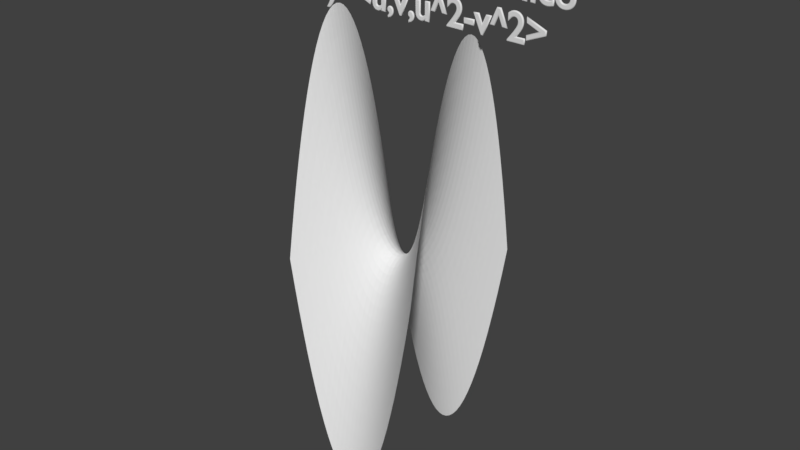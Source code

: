 # Source: paraboloide_hiperbolico.blend  (saved by Blender 2.77.0; exported with 4.5.12 LTS)
import bpy
from mathutils import Matrix  # noqa: F401  (used for matrix-valued properties, if any)

bpy.ops.wm.read_factory_settings(use_empty=True)
scene = bpy.context.scene
scene.name = 'Scene'

# ---- collections
col_collection_1 = bpy.data.collections.new('Collection 1'); scene.collection.children.link(col_collection_1)

# ---- world
world_world = bpy.data.worlds.new('World'); scene.world = world_world
world_world.color = (0.05088, 0.05088, 0.05088)
world_world.use_sun_shadow = False
world_world.sun_shadow_jitter_overblur = 0.0
world_world.cycles.sampling_method = 'MANUAL'

# ---- meshes
me_xyz_function = bpy.data.meshes.new('XYZ Function')
me_xyz_function.from_pydata([(-3.14, -3.14, 0.0), (-2.944, -3.14, -1.194), (-2.748, -3.14, -2.311), (-2.551, -3.14, -3.351), (-2.355, -3.14, -4.314), (-2.159, -3.14, -5.199), (-1.963, -3.14, -6.008), (-1.766, -3.14, -6.74), (-1.57, -3.14, -7.395), (-1.374, -3.14, -7.972), (-1.178, -3.14, -8.473), (-0.9813, -3.14, -8.897), (-0.785, -3.14, -9.243), (-0.5888, -3.14, -9.513), (-0.3925, -3.14, -9.706), (-0.1963, -3.14, -9.821), (0.0, -3.14, -9.86), (0.1963, -3.14, -9.821), (0.3925, -3.14, -9.706), (0.5888, -3.14, -9.513), (0.785, -3.14, -9.243), (0.9813, -3.14, -8.897), (1.178, -3.14, -8.473), (1.374, -3.14, -7.972), (1.57, -3.14, -7.395), (1.766, -3.14, -6.74), (1.963, -3.14, -6.008), (2.159, -3.14, -5.199), (2.355, -3.14, -4.314), (2.551, -3.14, -3.351), (2.748, -3.14, -2.311), (2.944, -3.14, -1.194), (3.14, -3.14, 0.0), (-3.14, -2.944, 1.194), (-2.944, -2.944, 0.0), (-2.748, -2.944, -1.117), (-2.551, -2.944, -2.157), (-2.355, -2.944, -3.12), (-2.159, -2.944, -4.005), (-1.963, -2.944, -4.814), (-1.766, -2.944, -5.546), (-1.57, -2.944, -6.201), (-1.374, -2.944, -6.778), (-1.178, -2.944, -7.279), (-0.9813, -2.944, -7.703), (-0.785, -2.944, -8.049), (-0.5888, -2.944, -8.319), (-0.3925, -2.944, -8.512), (-0.1963, -2.944, -8.627), (0.0, -2.944, -8.666), (0.1963, -2.944, -8.627), (0.3925, -2.944, -8.512), (0.5888, -2.944, -8.319), (0.785, -2.944, -8.049), (0.9813, -2.944, -7.703), (1.178, -2.944, -7.279), (1.374, -2.944, -6.778), (1.57, -2.944, -6.201), (1.766, -2.944, -5.546), (1.963, -2.944, -4.814), (2.159, -2.944, -4.005), (2.355, -2.944, -3.12), (2.551, -2.944, -2.157), (2.748, -2.944, -1.117), (2.944, -2.944, 0.0), (3.14, -2.944, 1.194), (-3.14, -2.748, 2.311), (-2.944, -2.748, 1.117), (-2.748, -2.748, 0.0), (-2.551, -2.748, -1.04), (-2.355, -2.748, -2.003), (-2.159, -2.748, -2.889), (-1.963, -2.748, -3.697), (-1.766, -2.748, -4.429), (-1.57, -2.748, -5.084), (-1.374, -2.748, -5.662), (-1.178, -2.748, -6.162), (-0.9813, -2.748, -6.586), (-0.785, -2.748, -6.933), (-0.5888, -2.748, -7.202), (-0.3925, -2.748, -7.395), (-0.1963, -2.748, -7.51), (0.0, -2.748, -7.549), (0.1963, -2.748, -7.51), (0.3925, -2.748, -7.395), (0.5888, -2.748, -7.202), (0.785, -2.748, -6.933), (0.9813, -2.748, -6.586), (1.178, -2.748, -6.162), (1.374, -2.748, -5.662), (1.57, -2.748, -5.084), (1.766, -2.748, -4.429), (1.963, -2.748, -3.697), (2.159, -2.748, -2.889), (2.355, -2.748, -2.003), (2.551, -2.748, -1.04), (2.748, -2.748, 0.0), (2.944, -2.748, 1.117), (3.14, -2.748, 2.311), (-3.14, -2.551, 3.351), (-2.944, -2.551, 2.157), (-2.748, -2.551, 1.04), (-2.551, -2.551, 0.0), (-2.355, -2.551, -0.9629), (-2.159, -2.551, -1.849), (-1.963, -2.551, -2.657), (-1.766, -2.551, -3.389), (-1.57, -2.551, -4.044), (-1.374, -2.551, -4.622), (-1.178, -2.551, -5.122), (-0.9813, -2.551, -5.546), (-0.785, -2.551, -5.893), (-0.5888, -2.551, -6.162), (-0.3925, -2.551, -6.355), (-0.1963, -2.551, -6.47), (0.0, -2.551, -6.509), (0.1963, -2.551, -6.47), (0.3925, -2.551, -6.355), (0.5888, -2.551, -6.162), (0.785, -2.551, -5.893), (0.9813, -2.551, -5.546), (1.178, -2.551, -5.122), (1.374, -2.551, -4.622), (1.57, -2.551, -4.044), (1.766, -2.551, -3.389), (1.963, -2.551, -2.657), (2.159, -2.551, -1.849), (2.355, -2.551, -0.9629), (2.551, -2.551, 0.0), (2.748, -2.551, 1.04), (2.944, -2.551, 2.157), (3.14, -2.551, 3.351), (-3.14, -2.355, 4.314), (-2.944, -2.355, 3.12), (-2.748, -2.355, 2.003), (-2.551, -2.355, 0.9629), (-2.355, -2.355, 0.0), (-2.159, -2.355, -0.8858), (-1.963, -2.355, -1.695), (-1.766, -2.355, -2.426), (-1.57, -2.355, -3.081), (-1.374, -2.355, -3.659), (-1.178, -2.355, -4.16), (-0.9813, -2.355, -4.583), (-0.785, -2.355, -4.93), (-0.5888, -2.355, -5.199), (-0.3925, -2.355, -5.392), (-0.1963, -2.355, -5.508), (0.0, -2.355, -5.546), (0.1963, -2.355, -5.508), (0.3925, -2.355, -5.392), (0.5888, -2.355, -5.199), (0.785, -2.355, -4.93), (0.9813, -2.355, -4.583), (1.178, -2.355, -4.16), (1.374, -2.355, -3.659), (1.57, -2.355, -3.081), (1.766, -2.355, -2.426), (1.963, -2.355, -1.695), (2.159, -2.355, -0.8858), (2.355, -2.355, 0.0), (2.551, -2.355, 0.9629), (2.748, -2.355, 2.003), (2.944, -2.355, 3.12), (3.14, -2.355, 4.314), (-3.14, -2.159, 5.199), (-2.944, -2.159, 4.005), (-2.748, -2.159, 2.889), (-2.551, -2.159, 1.849), (-2.355, -2.159, 0.8858), (-2.159, -2.159, 0.0), (-1.963, -2.159, -0.8088), (-1.766, -2.159, -1.541), (-1.57, -2.159, -2.195), (-1.374, -2.159, -2.773), (-1.178, -2.159, -3.274), (-0.9813, -2.159, -3.697), (-0.785, -2.159, -4.044), (-0.5888, -2.159, -4.314), (-0.3925, -2.159, -4.506), (-0.1963, -2.159, -4.622), (0.0, -2.159, -4.66), (0.1963, -2.159, -4.622), (0.3925, -2.159, -4.506), (0.5888, -2.159, -4.314), (0.785, -2.159, -4.044), (0.9813, -2.159, -3.697), (1.178, -2.159, -3.274), (1.374, -2.159, -2.773), (1.57, -2.159, -2.195), (1.766, -2.159, -1.541), (1.963, -2.159, -0.8088), (2.159, -2.159, 0.0), (2.355, -2.159, 0.8858), (2.551, -2.159, 1.849), (2.748, -2.159, 2.889), (2.944, -2.159, 4.005), (3.14, -2.159, 5.199), (-3.14, -1.963, 6.008), (-2.944, -1.963, 4.814), (-2.748, -1.963, 3.697), (-2.551, -1.963, 2.657), (-2.355, -1.963, 1.695), (-2.159, -1.963, 0.8088), (-1.963, -1.963, 0.0), (-1.766, -1.963, -0.7318), (-1.57, -1.963, -1.387), (-1.374, -1.963, -1.964), (-1.178, -1.963, -2.465), (-0.9813, -1.963, -2.889), (-0.785, -1.963, -3.235), (-0.5888, -1.963, -3.505), (-0.3925, -1.963, -3.697), (-0.1963, -1.963, -3.813), (0.0, -1.963, -3.851), (0.1963, -1.963, -3.813), (0.3925, -1.963, -3.697), (0.5888, -1.963, -3.505), (0.785, -1.963, -3.235), (0.9813, -1.963, -2.889), (1.178, -1.963, -2.465), (1.374, -1.963, -1.964), (1.57, -1.963, -1.387), (1.766, -1.963, -0.7318), (1.963, -1.963, 0.0), (2.159, -1.963, 0.8088), (2.355, -1.963, 1.695), (2.551, -1.963, 2.657), (2.748, -1.963, 3.697), (2.944, -1.963, 4.814), (3.14, -1.963, 6.008), (-3.14, -1.766, 6.74), (-2.944, -1.766, 5.546), (-2.748, -1.766, 4.429), (-2.551, -1.766, 3.389), (-2.355, -1.766, 2.426), (-2.159, -1.766, 1.541), (-1.963, -1.766, 0.7318), (-1.766, -1.766, 0.0), (-1.57, -1.766, -0.6547), (-1.374, -1.766, -1.232), (-1.178, -1.766, -1.733), (-0.9813, -1.766, -2.157), (-0.785, -1.766, -2.503), (-0.5888, -1.766, -2.773), (-0.3925, -1.766, -2.966), (-0.1963, -1.766, -3.081), (0.0, -1.766, -3.12), (0.1963, -1.766, -3.081), (0.3925, -1.766, -2.966), (0.5888, -1.766, -2.773), (0.785, -1.766, -2.503), (0.9813, -1.766, -2.157), (1.178, -1.766, -1.733), (1.374, -1.766, -1.232), (1.57, -1.766, -0.6547), (1.766, -1.766, 0.0), (1.963, -1.766, 0.7318), (2.159, -1.766, 1.541), (2.355, -1.766, 2.426), (2.551, -1.766, 3.389), (2.748, -1.766, 4.429), (2.944, -1.766, 5.546), (3.14, -1.766, 6.74), (-3.14, -1.57, 7.395), (-2.944, -1.57, 6.201), (-2.748, -1.57, 5.084), (-2.551, -1.57, 4.044), (-2.355, -1.57, 3.081), (-2.159, -1.57, 2.195), (-1.963, -1.57, 1.387), (-1.766, -1.57, 0.6547), (-1.57, -1.57, 0.0), (-1.374, -1.57, -0.5777), (-1.178, -1.57, -1.078), (-0.9813, -1.57, -1.502), (-0.785, -1.57, -1.849), (-0.5888, -1.57, -2.118), (-0.3925, -1.57, -2.311), (-0.1963, -1.57, -2.426), (0.0, -1.57, -2.465), (0.1963, -1.57, -2.426), (0.3925, -1.57, -2.311), (0.5888, -1.57, -2.118), (0.785, -1.57, -1.849), (0.9813, -1.57, -1.502), (1.178, -1.57, -1.078), (1.374, -1.57, -0.5777), (1.57, -1.57, 0.0), (1.766, -1.57, 0.6547), (1.963, -1.57, 1.387), (2.159, -1.57, 2.195), (2.355, -1.57, 3.081), (2.551, -1.57, 4.044), (2.748, -1.57, 5.084), (2.944, -1.57, 6.201), (3.14, -1.57, 7.395), (-3.14, -1.374, 7.972), (-2.944, -1.374, 6.778), (-2.748, -1.374, 5.662), (-2.551, -1.374, 4.622), (-2.355, -1.374, 3.659), (-2.159, -1.374, 2.773), (-1.963, -1.374, 1.964), (-1.766, -1.374, 1.232), (-1.57, -1.374, 0.5777), (-1.374, -1.374, 0.0), (-1.178, -1.374, -0.5007), (-0.9813, -1.374, -0.9243), (-0.785, -1.374, -1.271), (-0.5888, -1.374, -1.541), (-0.3925, -1.374, -1.733), (-0.1963, -1.374, -1.849), (0.0, -1.374, -1.887), (0.1963, -1.374, -1.849), (0.3925, -1.374, -1.733), (0.5888, -1.374, -1.541), (0.785, -1.374, -1.271), (0.9813, -1.374, -0.9243), (1.178, -1.374, -0.5007), (1.374, -1.374, 0.0), (1.57, -1.374, 0.5777), (1.766, -1.374, 1.232), (1.963, -1.374, 1.964), (2.159, -1.374, 2.773), (2.355, -1.374, 3.659), (2.551, -1.374, 4.622), (2.748, -1.374, 5.662), (2.944, -1.374, 6.778), (3.14, -1.374, 7.972), (-3.14, -1.178, 8.473), (-2.944, -1.178, 7.279), (-2.748, -1.178, 6.162), (-2.551, -1.178, 5.122), (-2.355, -1.178, 4.16), (-2.159, -1.178, 3.274), (-1.963, -1.178, 2.465), (-1.766, -1.178, 1.733), (-1.57, -1.178, 1.078), (-1.374, -1.178, 0.5007), (-1.178, -1.178, 0.0), (-0.9813, -1.178, -0.4237), (-0.785, -1.178, -0.7703), (-0.5888, -1.178, -1.04), (-0.3925, -1.178, -1.232), (-0.1963, -1.178, -1.348), (0.0, -1.178, -1.387), (0.1963, -1.178, -1.348), (0.3925, -1.178, -1.232), (0.5888, -1.178, -1.04), (0.785, -1.178, -0.7703), (0.9813, -1.178, -0.4237), (1.178, -1.178, 0.0), (1.374, -1.178, 0.5007), (1.57, -1.178, 1.078), (1.766, -1.178, 1.733), (1.963, -1.178, 2.465), (2.159, -1.178, 3.274), (2.355, -1.178, 4.16), (2.551, -1.178, 5.122), (2.748, -1.178, 6.162), (2.944, -1.178, 7.279), (3.14, -1.178, 8.473), (-3.14, -0.9813, 8.897), (-2.944, -0.9813, 7.703), (-2.748, -0.9813, 6.586), (-2.551, -0.9813, 5.546), (-2.355, -0.9813, 4.583), (-2.159, -0.9813, 3.697), (-1.963, -0.9813, 2.889), (-1.766, -0.9813, 2.157), (-1.57, -0.9813, 1.502), (-1.374, -0.9813, 0.9243), (-1.178, -0.9813, 0.4237), (-0.9813, -0.9813, 0.0), (-0.785, -0.9813, -0.3466), (-0.5888, -0.9813, -0.6162), (-0.3925, -0.9813, -0.8088), (-0.1963, -0.9813, -0.9243), (0.0, -0.9813, -0.9629), (0.1963, -0.9813, -0.9243), (0.3925, -0.9813, -0.8088), (0.5888, -0.9813, -0.6162), (0.785, -0.9813, -0.3466), (0.9813, -0.9813, 0.0), (1.178, -0.9813, 0.4237), (1.374, -0.9813, 0.9243), (1.57, -0.9813, 1.502), (1.766, -0.9813, 2.157), (1.963, -0.9813, 2.889), (2.159, -0.9813, 3.697), (2.355, -0.9813, 4.583), (2.551, -0.9813, 5.546), (2.748, -0.9813, 6.586), (2.944, -0.9813, 7.703), (3.14, -0.9813, 8.897), (-3.14, -0.785, 9.243), (-2.944, -0.785, 8.049), (-2.748, -0.785, 6.933), (-2.551, -0.785, 5.893), (-2.355, -0.785, 4.93), (-2.159, -0.785, 4.044), (-1.963, -0.785, 3.235), (-1.766, -0.785, 2.503), (-1.57, -0.785, 1.849), (-1.374, -0.785, 1.271), (-1.178, -0.785, 0.7703), (-0.9813, -0.785, 0.3466), (-0.785, -0.785, 0.0), (-0.5888, -0.785, -0.2696), (-0.3925, -0.785, -0.4622), (-0.1963, -0.785, -0.5777), (0.0, -0.785, -0.6162), (0.1963, -0.785, -0.5777), (0.3925, -0.785, -0.4622), (0.5888, -0.785, -0.2696), (0.785, -0.785, 0.0), (0.9813, -0.785, 0.3466), (1.178, -0.785, 0.7703), (1.374, -0.785, 1.271), (1.57, -0.785, 1.849), (1.766, -0.785, 2.503), (1.963, -0.785, 3.235), (2.159, -0.785, 4.044), (2.355, -0.785, 4.93), (2.551, -0.785, 5.893), (2.748, -0.785, 6.933), (2.944, -0.785, 8.049), (3.14, -0.785, 9.243), (-3.14, -0.5888, 9.513), (-2.944, -0.5888, 8.319), (-2.748, -0.5888, 7.202), (-2.551, -0.5888, 6.162), (-2.355, -0.5888, 5.199), (-2.159, -0.5888, 4.314), (-1.963, -0.5888, 3.505), (-1.766, -0.5888, 2.773), (-1.57, -0.5888, 2.118), (-1.374, -0.5888, 1.541), (-1.178, -0.5888, 1.04), (-0.9813, -0.5888, 0.6162), (-0.785, -0.5888, 0.2696), (-0.5888, -0.5888, 0.0), (-0.3925, -0.5888, -0.1926), (-0.1963, -0.5888, -0.3081), (0.0, -0.5888, -0.3466), (0.1963, -0.5888, -0.3081), (0.3925, -0.5888, -0.1926), (0.5888, -0.5888, 0.0), (0.785, -0.5888, 0.2696), (0.9813, -0.5888, 0.6162), (1.178, -0.5888, 1.04), (1.374, -0.5888, 1.541), (1.57, -0.5888, 2.118), (1.766, -0.5888, 2.773), (1.963, -0.5888, 3.505), (2.159, -0.5888, 4.314), (2.355, -0.5888, 5.199), (2.551, -0.5888, 6.162), (2.748, -0.5888, 7.202), (2.944, -0.5888, 8.319), (3.14, -0.5888, 9.513), (-3.14, -0.3925, 9.706), (-2.944, -0.3925, 8.512), (-2.748, -0.3925, 7.395), (-2.551, -0.3925, 6.355), (-2.355, -0.3925, 5.392), (-2.159, -0.3925, 4.506), (-1.963, -0.3925, 3.697), (-1.766, -0.3925, 2.966), (-1.57, -0.3925, 2.311), (-1.374, -0.3925, 1.733), (-1.178, -0.3925, 1.232), (-0.9813, -0.3925, 0.8088), (-0.785, -0.3925, 0.4622), (-0.5888, -0.3925, 0.1926), (-0.3925, -0.3925, 0.0), (-0.1963, -0.3925, -0.1155), (0.0, -0.3925, -0.1541), (0.1963, -0.3925, -0.1155), (0.3925, -0.3925, 0.0), (0.5888, -0.3925, 0.1926), (0.785, -0.3925, 0.4622), (0.9813, -0.3925, 0.8088), (1.178, -0.3925, 1.232), (1.374, -0.3925, 1.733), (1.57, -0.3925, 2.311), (1.766, -0.3925, 2.966), (1.963, -0.3925, 3.697), (2.159, -0.3925, 4.506), (2.355, -0.3925, 5.392), (2.551, -0.3925, 6.355), (2.748, -0.3925, 7.395), (2.944, -0.3925, 8.512), (3.14, -0.3925, 9.706), (-3.14, -0.1963, 9.821), (-2.944, -0.1963, 8.627), (-2.748, -0.1963, 7.51), (-2.551, -0.1963, 6.47), (-2.355, -0.1963, 5.508), (-2.159, -0.1963, 4.622), (-1.963, -0.1963, 3.813), (-1.766, -0.1963, 3.081), (-1.57, -0.1963, 2.426), (-1.374, -0.1963, 1.849), (-1.178, -0.1963, 1.348), (-0.9813, -0.1963, 0.9243), (-0.785, -0.1963, 0.5777), (-0.5888, -0.1963, 0.3081), (-0.3925, -0.1963, 0.1155), (-0.1963, -0.1963, 0.0), (0.0, -0.1963, -0.03851), (0.1963, -0.1963, 0.0), (0.3925, -0.1963, 0.1155), (0.5888, -0.1963, 0.3081), (0.785, -0.1963, 0.5777), (0.9813, -0.1963, 0.9243), (1.178, -0.1963, 1.348), (1.374, -0.1963, 1.849), (1.57, -0.1963, 2.426), (1.766, -0.1963, 3.081), (1.963, -0.1963, 3.813), (2.159, -0.1963, 4.622), (2.355, -0.1963, 5.508), (2.551, -0.1963, 6.47), (2.748, -0.1963, 7.51), (2.944, -0.1963, 8.627), (3.14, -0.1963, 9.821), (-3.14, 0.0, 9.86), (-2.944, 0.0, 8.666), (-2.748, 0.0, 7.549), (-2.551, 0.0, 6.509), (-2.355, 0.0, 5.546), (-2.159, 0.0, 4.66), (-1.963, 0.0, 3.851), (-1.766, 0.0, 3.12), (-1.57, 0.0, 2.465), (-1.374, 0.0, 1.887), (-1.178, 0.0, 1.387), (-0.9813, 0.0, 0.9629), (-0.785, 0.0, 0.6162), (-0.5888, 0.0, 0.3466), (-0.3925, 0.0, 0.1541), (-0.1963, 0.0, 0.03851), (0.0, 0.0, 0.0), (0.1963, 0.0, 0.03851), (0.3925, 0.0, 0.1541), (0.5888, 0.0, 0.3466), (0.785, 0.0, 0.6162), (0.9813, 0.0, 0.9629), (1.178, 0.0, 1.387), (1.374, 0.0, 1.887), (1.57, 0.0, 2.465), (1.766, 0.0, 3.12), (1.963, 0.0, 3.851), (2.159, 0.0, 4.66), (2.355, 0.0, 5.546), (2.551, 0.0, 6.509), (2.748, 0.0, 7.549), (2.944, 0.0, 8.666), (3.14, 0.0, 9.86), (-3.14, 0.1963, 9.821), (-2.944, 0.1963, 8.627), (-2.748, 0.1963, 7.51), (-2.551, 0.1963, 6.47), (-2.355, 0.1963, 5.508), (-2.159, 0.1963, 4.622), (-1.963, 0.1963, 3.813), (-1.766, 0.1963, 3.081), (-1.57, 0.1963, 2.426), (-1.374, 0.1963, 1.849), (-1.178, 0.1963, 1.348), (-0.9813, 0.1963, 0.9243), (-0.785, 0.1963, 0.5777), (-0.5888, 0.1963, 0.3081), (-0.3925, 0.1963, 0.1155), (-0.1963, 0.1963, 0.0), (0.0, 0.1963, -0.03851), (0.1963, 0.1963, 0.0), (0.3925, 0.1963, 0.1155), (0.5888, 0.1963, 0.3081), (0.785, 0.1963, 0.5777), (0.9813, 0.1963, 0.9243), (1.178, 0.1963, 1.348), (1.374, 0.1963, 1.849), (1.57, 0.1963, 2.426), (1.766, 0.1963, 3.081), (1.963, 0.1963, 3.813), (2.159, 0.1963, 4.622), (2.355, 0.1963, 5.508), (2.551, 0.1963, 6.47), (2.748, 0.1963, 7.51), (2.944, 0.1963, 8.627), (3.14, 0.1963, 9.821), (-3.14, 0.3925, 9.706), (-2.944, 0.3925, 8.512), (-2.748, 0.3925, 7.395), (-2.551, 0.3925, 6.355), (-2.355, 0.3925, 5.392), (-2.159, 0.3925, 4.506), (-1.963, 0.3925, 3.697), (-1.766, 0.3925, 2.966), (-1.57, 0.3925, 2.311), (-1.374, 0.3925, 1.733), (-1.178, 0.3925, 1.232), (-0.9813, 0.3925, 0.8088), (-0.785, 0.3925, 0.4622), (-0.5888, 0.3925, 0.1926), (-0.3925, 0.3925, 0.0), (-0.1963, 0.3925, -0.1155), (0.0, 0.3925, -0.1541), (0.1963, 0.3925, -0.1155), (0.3925, 0.3925, 0.0), (0.5888, 0.3925, 0.1926), (0.785, 0.3925, 0.4622), (0.9813, 0.3925, 0.8088), (1.178, 0.3925, 1.232), (1.374, 0.3925, 1.733), (1.57, 0.3925, 2.311), (1.766, 0.3925, 2.966), (1.963, 0.3925, 3.697), (2.159, 0.3925, 4.506), (2.355, 0.3925, 5.392), (2.551, 0.3925, 6.355), (2.748, 0.3925, 7.395), (2.944, 0.3925, 8.512), (3.14, 0.3925, 9.706), (-3.14, 0.5888, 9.513), (-2.944, 0.5888, 8.319), (-2.748, 0.5888, 7.202), (-2.551, 0.5888, 6.162), (-2.355, 0.5888, 5.199), (-2.159, 0.5888, 4.314), (-1.963, 0.5888, 3.505), (-1.766, 0.5888, 2.773), (-1.57, 0.5888, 2.118), (-1.374, 0.5888, 1.541), (-1.178, 0.5888, 1.04), (-0.9813, 0.5888, 0.6162), (-0.785, 0.5888, 0.2696), (-0.5888, 0.5888, 0.0), (-0.3925, 0.5888, -0.1926), (-0.1963, 0.5888, -0.3081), (0.0, 0.5888, -0.3466), (0.1963, 0.5888, -0.3081), (0.3925, 0.5888, -0.1926), (0.5888, 0.5888, 0.0), (0.785, 0.5888, 0.2696), (0.9813, 0.5888, 0.6162), (1.178, 0.5888, 1.04), (1.374, 0.5888, 1.541), (1.57, 0.5888, 2.118), (1.766, 0.5888, 2.773), (1.963, 0.5888, 3.505), (2.159, 0.5888, 4.314), (2.355, 0.5888, 5.199), (2.551, 0.5888, 6.162), (2.748, 0.5888, 7.202), (2.944, 0.5888, 8.319), (3.14, 0.5888, 9.513), (-3.14, 0.785, 9.243), (-2.944, 0.785, 8.049), (-2.748, 0.785, 6.933), (-2.551, 0.785, 5.893), (-2.355, 0.785, 4.93), (-2.159, 0.785, 4.044), (-1.963, 0.785, 3.235), (-1.766, 0.785, 2.503), (-1.57, 0.785, 1.849), (-1.374, 0.785, 1.271), (-1.178, 0.785, 0.7703), (-0.9813, 0.785, 0.3466), (-0.785, 0.785, 0.0), (-0.5888, 0.785, -0.2696), (-0.3925, 0.785, -0.4622), (-0.1963, 0.785, -0.5777), (0.0, 0.785, -0.6162), (0.1963, 0.785, -0.5777), (0.3925, 0.785, -0.4622), (0.5888, 0.785, -0.2696), (0.785, 0.785, 0.0), (0.9813, 0.785, 0.3466), (1.178, 0.785, 0.7703), (1.374, 0.785, 1.271), (1.57, 0.785, 1.849), (1.766, 0.785, 2.503), (1.963, 0.785, 3.235), (2.159, 0.785, 4.044), (2.355, 0.785, 4.93), (2.551, 0.785, 5.893), (2.748, 0.785, 6.933), (2.944, 0.785, 8.049), (3.14, 0.785, 9.243), (-3.14, 0.9813, 8.897), (-2.944, 0.9813, 7.703), (-2.748, 0.9813, 6.586), (-2.551, 0.9813, 5.546), (-2.355, 0.9813, 4.583), (-2.159, 0.9813, 3.697), (-1.963, 0.9813, 2.889), (-1.766, 0.9813, 2.157), (-1.57, 0.9813, 1.502), (-1.374, 0.9813, 0.9243), (-1.178, 0.9813, 0.4237), (-0.9813, 0.9813, 0.0), (-0.785, 0.9813, -0.3466), (-0.5888, 0.9813, -0.6162), (-0.3925, 0.9813, -0.8088), (-0.1963, 0.9813, -0.9243), (0.0, 0.9813, -0.9629), (0.1963, 0.9813, -0.9243), (0.3925, 0.9813, -0.8088), (0.5888, 0.9813, -0.6162), (0.785, 0.9813, -0.3466), (0.9813, 0.9813, 0.0), (1.178, 0.9813, 0.4237), (1.374, 0.9813, 0.9243), (1.57, 0.9813, 1.502), (1.766, 0.9813, 2.157), (1.963, 0.9813, 2.889), (2.159, 0.9813, 3.697), (2.355, 0.9813, 4.583), (2.551, 0.9813, 5.546), (2.748, 0.9813, 6.586), (2.944, 0.9813, 7.703), (3.14, 0.9813, 8.897), (-3.14, 1.178, 8.473), (-2.944, 1.178, 7.279), (-2.748, 1.178, 6.162), (-2.551, 1.178, 5.122), (-2.355, 1.178, 4.16), (-2.159, 1.178, 3.274), (-1.963, 1.178, 2.465), (-1.766, 1.178, 1.733), (-1.57, 1.178, 1.078), (-1.374, 1.178, 0.5007), (-1.178, 1.178, 0.0), (-0.9813, 1.178, -0.4237), (-0.785, 1.178, -0.7703), (-0.5888, 1.178, -1.04), (-0.3925, 1.178, -1.232), (-0.1963, 1.178, -1.348), (0.0, 1.178, -1.387), (0.1963, 1.178, -1.348), (0.3925, 1.178, -1.232), (0.5888, 1.178, -1.04), (0.785, 1.178, -0.7703), (0.9813, 1.178, -0.4237), (1.178, 1.178, 0.0), (1.374, 1.178, 0.5007), (1.57, 1.178, 1.078), (1.766, 1.178, 1.733), (1.963, 1.178, 2.465), (2.159, 1.178, 3.274), (2.355, 1.178, 4.16), (2.551, 1.178, 5.122), (2.748, 1.178, 6.162), (2.944, 1.178, 7.279), (3.14, 1.178, 8.473), (-3.14, 1.374, 7.972), (-2.944, 1.374, 6.778), (-2.748, 1.374, 5.662), (-2.551, 1.374, 4.622), (-2.355, 1.374, 3.659), (-2.159, 1.374, 2.773), (-1.963, 1.374, 1.964), (-1.766, 1.374, 1.232), (-1.57, 1.374, 0.5777), (-1.374, 1.374, 0.0), (-1.178, 1.374, -0.5007), (-0.9813, 1.374, -0.9243), (-0.785, 1.374, -1.271), (-0.5888, 1.374, -1.541), (-0.3925, 1.374, -1.733), (-0.1963, 1.374, -1.849), (0.0, 1.374, -1.887), (0.1963, 1.374, -1.849), (0.3925, 1.374, -1.733), (0.5888, 1.374, -1.541), (0.785, 1.374, -1.271), (0.9813, 1.374, -0.9243), (1.178, 1.374, -0.5007), (1.374, 1.374, 0.0), (1.57, 1.374, 0.5777), (1.766, 1.374, 1.232), (1.963, 1.374, 1.964), (2.159, 1.374, 2.773), (2.355, 1.374, 3.659), (2.551, 1.374, 4.622), (2.748, 1.374, 5.662), (2.944, 1.374, 6.778), (3.14, 1.374, 7.972), (-3.14, 1.57, 7.395), (-2.944, 1.57, 6.201), (-2.748, 1.57, 5.084), (-2.551, 1.57, 4.044), (-2.355, 1.57, 3.081), (-2.159, 1.57, 2.195), (-1.963, 1.57, 1.387), (-1.766, 1.57, 0.6547), (-1.57, 1.57, 0.0), (-1.374, 1.57, -0.5777), (-1.178, 1.57, -1.078), (-0.9813, 1.57, -1.502), (-0.785, 1.57, -1.849), (-0.5888, 1.57, -2.118), (-0.3925, 1.57, -2.311), (-0.1963, 1.57, -2.426), (0.0, 1.57, -2.465), (0.1963, 1.57, -2.426), (0.3925, 1.57, -2.311), (0.5888, 1.57, -2.118), (0.785, 1.57, -1.849), (0.9813, 1.57, -1.502), (1.178, 1.57, -1.078), (1.374, 1.57, -0.5777), (1.57, 1.57, 0.0), (1.766, 1.57, 0.6547), (1.963, 1.57, 1.387), (2.159, 1.57, 2.195), (2.355, 1.57, 3.081), (2.551, 1.57, 4.044), (2.748, 1.57, 5.084), (2.944, 1.57, 6.201), (3.14, 1.57, 7.395), (-3.14, 1.766, 6.74), (-2.944, 1.766, 5.546), (-2.748, 1.766, 4.429), (-2.551, 1.766, 3.389), (-2.355, 1.766, 2.426), (-2.159, 1.766, 1.541), (-1.963, 1.766, 0.7318), (-1.766, 1.766, 0.0), (-1.57, 1.766, -0.6547), (-1.374, 1.766, -1.232), (-1.178, 1.766, -1.733), (-0.9813, 1.766, -2.157), (-0.785, 1.766, -2.503), (-0.5888, 1.766, -2.773), (-0.3925, 1.766, -2.966), (-0.1963, 1.766, -3.081), (0.0, 1.766, -3.12), (0.1963, 1.766, -3.081), (0.3925, 1.766, -2.966), (0.5888, 1.766, -2.773), (0.785, 1.766, -2.503), (0.9813, 1.766, -2.157), (1.178, 1.766, -1.733), (1.374, 1.766, -1.232), (1.57, 1.766, -0.6547), (1.766, 1.766, 0.0), (1.963, 1.766, 0.7318), (2.159, 1.766, 1.541), (2.355, 1.766, 2.426), (2.551, 1.766, 3.389), (2.748, 1.766, 4.429), (2.944, 1.766, 5.546), (3.14, 1.766, 6.74), (-3.14, 1.963, 6.008), (-2.944, 1.963, 4.814), (-2.748, 1.963, 3.697), (-2.551, 1.963, 2.657), (-2.355, 1.963, 1.695), (-2.159, 1.963, 0.8088), (-1.963, 1.963, 0.0), (-1.766, 1.963, -0.7318), (-1.57, 1.963, -1.387), (-1.374, 1.963, -1.964), (-1.178, 1.963, -2.465), (-0.9813, 1.963, -2.889), (-0.785, 1.963, -3.235), (-0.5888, 1.963, -3.505), (-0.3925, 1.963, -3.697), (-0.1963, 1.963, -3.813), (0.0, 1.963, -3.851), (0.1963, 1.963, -3.813), (0.3925, 1.963, -3.697), (0.5888, 1.963, -3.505), (0.785, 1.963, -3.235), (0.9813, 1.963, -2.889), (1.178, 1.963, -2.465), (1.374, 1.963, -1.964), (1.57, 1.963, -1.387), (1.766, 1.963, -0.7318), (1.963, 1.963, 0.0), (2.159, 1.963, 0.8088), (2.355, 1.963, 1.695), (2.551, 1.963, 2.657), (2.748, 1.963, 3.697), (2.944, 1.963, 4.814), (3.14, 1.963, 6.008), (-3.14, 2.159, 5.199), (-2.944, 2.159, 4.005), (-2.748, 2.159, 2.889), (-2.551, 2.159, 1.849), (-2.355, 2.159, 0.8858), (-2.159, 2.159, 0.0), (-1.963, 2.159, -0.8088), (-1.766, 2.159, -1.541), (-1.57, 2.159, -2.195), (-1.374, 2.159, -2.773), (-1.178, 2.159, -3.274), (-0.9813, 2.159, -3.697), (-0.785, 2.159, -4.044), (-0.5888, 2.159, -4.314), (-0.3925, 2.159, -4.506), (-0.1963, 2.159, -4.622), (0.0, 2.159, -4.66), (0.1963, 2.159, -4.622), (0.3925, 2.159, -4.506), (0.5888, 2.159, -4.314), (0.785, 2.159, -4.044), (0.9813, 2.159, -3.697), (1.178, 2.159, -3.274), (1.374, 2.159, -2.773), (1.57, 2.159, -2.195), (1.766, 2.159, -1.541), (1.963, 2.159, -0.8088), (2.159, 2.159, 0.0), (2.355, 2.159, 0.8858), (2.551, 2.159, 1.849), (2.748, 2.159, 2.889), (2.944, 2.159, 4.005), (3.14, 2.159, 5.199), (-3.14, 2.355, 4.314), (-2.944, 2.355, 3.12), (-2.748, 2.355, 2.003), (-2.551, 2.355, 0.9629), (-2.355, 2.355, 0.0), (-2.159, 2.355, -0.8858), (-1.963, 2.355, -1.695), (-1.766, 2.355, -2.426), (-1.57, 2.355, -3.081), (-1.374, 2.355, -3.659), (-1.178, 2.355, -4.16), (-0.9813, 2.355, -4.583), (-0.785, 2.355, -4.93), (-0.5888, 2.355, -5.199), (-0.3925, 2.355, -5.392), (-0.1963, 2.355, -5.508), (0.0, 2.355, -5.546), (0.1963, 2.355, -5.508), (0.3925, 2.355, -5.392), (0.5888, 2.355, -5.199), (0.785, 2.355, -4.93), (0.9813, 2.355, -4.583), (1.178, 2.355, -4.16), (1.374, 2.355, -3.659), (1.57, 2.355, -3.081), (1.766, 2.355, -2.426), (1.963, 2.355, -1.695), (2.159, 2.355, -0.8858), (2.355, 2.355, 0.0), (2.551, 2.355, 0.9629), (2.748, 2.355, 2.003), (2.944, 2.355, 3.12), (3.14, 2.355, 4.314), (-3.14, 2.551, 3.351), (-2.944, 2.551, 2.157), (-2.748, 2.551, 1.04), (-2.551, 2.551, 0.0), (-2.355, 2.551, -0.9629), (-2.159, 2.551, -1.849), (-1.963, 2.551, -2.657), (-1.766, 2.551, -3.389), (-1.57, 2.551, -4.044), (-1.374, 2.551, -4.622), (-1.178, 2.551, -5.122), (-0.9813, 2.551, -5.546), (-0.785, 2.551, -5.893), (-0.5888, 2.551, -6.162), (-0.3925, 2.551, -6.355), (-0.1963, 2.551, -6.47), (0.0, 2.551, -6.509), (0.1963, 2.551, -6.47), (0.3925, 2.551, -6.355), (0.5888, 2.551, -6.162), (0.785, 2.551, -5.893), (0.9813, 2.551, -5.546), (1.178, 2.551, -5.122), (1.374, 2.551, -4.622), (1.57, 2.551, -4.044), (1.766, 2.551, -3.389), (1.963, 2.551, -2.657), (2.159, 2.551, -1.849), (2.355, 2.551, -0.9629), (2.551, 2.551, 0.0), (2.748, 2.551, 1.04), (2.944, 2.551, 2.157), (3.14, 2.551, 3.351), (-3.14, 2.748, 2.311), (-2.944, 2.748, 1.117), (-2.748, 2.748, 0.0), (-2.551, 2.748, -1.04), (-2.355, 2.748, -2.003), (-2.159, 2.748, -2.889), (-1.963, 2.748, -3.697), (-1.766, 2.748, -4.429), (-1.57, 2.748, -5.084), (-1.374, 2.748, -5.662), (-1.178, 2.748, -6.162), (-0.9813, 2.748, -6.586), (-0.785, 2.748, -6.933), (-0.5888, 2.748, -7.202), (-0.3925, 2.748, -7.395), (-0.1963, 2.748, -7.51), (0.0, 2.748, -7.549), (0.1963, 2.748, -7.51), (0.3925, 2.748, -7.395), (0.5888, 2.748, -7.202), (0.785, 2.748, -6.933), (0.9813, 2.748, -6.586), (1.178, 2.748, -6.162), (1.374, 2.748, -5.662), (1.57, 2.748, -5.084), (1.766, 2.748, -4.429), (1.963, 2.748, -3.697), (2.159, 2.748, -2.889), (2.355, 2.748, -2.003), (2.551, 2.748, -1.04), (2.748, 2.748, 0.0), (2.944, 2.748, 1.117), (3.14, 2.748, 2.311), (-3.14, 2.944, 1.194), (-2.944, 2.944, 0.0), (-2.748, 2.944, -1.117), (-2.551, 2.944, -2.157), (-2.355, 2.944, -3.12), (-2.159, 2.944, -4.005), (-1.963, 2.944, -4.814), (-1.766, 2.944, -5.546), (-1.57, 2.944, -6.201), (-1.374, 2.944, -6.778), (-1.178, 2.944, -7.279), (-0.9813, 2.944, -7.703), (-0.785, 2.944, -8.049), (-0.5888, 2.944, -8.319), (-0.3925, 2.944, -8.512), (-0.1963, 2.944, -8.627), (0.0, 2.944, -8.666), (0.1963, 2.944, -8.627), (0.3925, 2.944, -8.512), (0.5888, 2.944, -8.319), (0.785, 2.944, -8.049), (0.9813, 2.944, -7.703), (1.178, 2.944, -7.279), (1.374, 2.944, -6.778), (1.57, 2.944, -6.201), (1.766, 2.944, -5.546), (1.963, 2.944, -4.814), (2.159, 2.944, -4.005), (2.355, 2.944, -3.12), (2.551, 2.944, -2.157), (2.748, 2.944, -1.117), (2.944, 2.944, 0.0), (3.14, 2.944, 1.194), (-3.14, 3.14, 0.0), (-2.944, 3.14, -1.194), (-2.748, 3.14, -2.311), (-2.551, 3.14, -3.351), (-2.355, 3.14, -4.314), (-2.159, 3.14, -5.199), (-1.963, 3.14, -6.008), (-1.766, 3.14, -6.74), (-1.57, 3.14, -7.395), (-1.374, 3.14, -7.972), (-1.178, 3.14, -8.473), (-0.9813, 3.14, -8.897), (-0.785, 3.14, -9.243), (-0.5888, 3.14, -9.513), (-0.3925, 3.14, -9.706), (-0.1963, 3.14, -9.821), (0.0, 3.14, -9.86), (0.1963, 3.14, -9.821), (0.3925, 3.14, -9.706), (0.5888, 3.14, -9.513), (0.785, 3.14, -9.243), (0.9813, 3.14, -8.897), (1.178, 3.14, -8.473), (1.374, 3.14, -7.972), (1.57, 3.14, -7.395), (1.766, 3.14, -6.74), (1.963, 3.14, -6.008), (2.159, 3.14, -5.199), (2.355, 3.14, -4.314), (2.551, 3.14, -3.351), (2.748, 3.14, -2.311), (2.944, 3.14, -1.194), (3.14, 3.14, 0.0)], [], [(34, 33, 0, 1), (35, 34, 1, 2), (36, 35, 2, 3), (37, 36, 3, 4), (38, 37, 4, 5), (39, 38, 5, 6), (40, 39, 6, 7), (41, 40, 7, 8), (42, 41, 8, 9), (43, 42, 9, 10), (44, 43, 10, 11), (45, 44, 11, 12), (46, 45, 12, 13), (47, 46, 13, 14), (48, 47, 14, 15), (49, 48, 15, 16), (50, 49, 16, 17), (51, 50, 17, 18), (52, 51, 18, 19), (53, 52, 19, 20), (54, 53, 20, 21), (55, 54, 21, 22), (56, 55, 22, 23), (57, 56, 23, 24), (58, 57, 24, 25), (59, 58, 25, 26), (60, 59, 26, 27), (61, 60, 27, 28), (62, 61, 28, 29), (63, 62, 29, 30), (64, 63, 30, 31), (65, 64, 31, 32), (67, 66, 33, 34), (68, 67, 34, 35), (69, 68, 35, 36), (70, 69, 36, 37), (71, 70, 37, 38), (72, 71, 38, 39), (73, 72, 39, 40), (74, 73, 40, 41), (75, 74, 41, 42), (76, 75, 42, 43), (77, 76, 43, 44), (78, 77, 44, 45), (79, 78, 45, 46), (80, 79, 46, 47), (81, 80, 47, 48), (82, 81, 48, 49), (83, 82, 49, 50), (84, 83, 50, 51), (85, 84, 51, 52), (86, 85, 52, 53), (87, 86, 53, 54), (88, 87, 54, 55), (89, 88, 55, 56), (90, 89, 56, 57), (91, 90, 57, 58), (92, 91, 58, 59), (93, 92, 59, 60), (94, 93, 60, 61), (95, 94, 61, 62), (96, 95, 62, 63), (97, 96, 63, 64), (98, 97, 64, 65), (100, 99, 66, 67), (101, 100, 67, 68), (102, 101, 68, 69), (103, 102, 69, 70), (104, 103, 70, 71), (105, 104, 71, 72), (106, 105, 72, 73), (107, 106, 73, 74), (108, 107, 74, 75), (109, 108, 75, 76), (110, 109, 76, 77), (111, 110, 77, 78), (112, 111, 78, 79), (113, 112, 79, 80), (114, 113, 80, 81), (115, 114, 81, 82), (116, 115, 82, 83), (117, 116, 83, 84), (118, 117, 84, 85), (119, 118, 85, 86), (120, 119, 86, 87), (121, 120, 87, 88), (122, 121, 88, 89), (123, 122, 89, 90), (124, 123, 90, 91), (125, 124, 91, 92), (126, 125, 92, 93), (127, 126, 93, 94), (128, 127, 94, 95), (129, 128, 95, 96), (130, 129, 96, 97), (131, 130, 97, 98), (133, 132, 99, 100), (134, 133, 100, 101), (135, 134, 101, 102), (136, 135, 102, 103), (137, 136, 103, 104), (138, 137, 104, 105), (139, 138, 105, 106), (140, 139, 106, 107), (141, 140, 107, 108), (142, 141, 108, 109), (143, 142, 109, 110), (144, 143, 110, 111), (145, 144, 111, 112), (146, 145, 112, 113), (147, 146, 113, 114), (148, 147, 114, 115), (149, 148, 115, 116), (150, 149, 116, 117), (151, 150, 117, 118), (152, 151, 118, 119), (153, 152, 119, 120), (154, 153, 120, 121), (155, 154, 121, 122), (156, 155, 122, 123), (157, 156, 123, 124), (158, 157, 124, 125), (159, 158, 125, 126), (160, 159, 126, 127), (161, 160, 127, 128), (162, 161, 128, 129), (163, 162, 129, 130), (164, 163, 130, 131), (166, 165, 132, 133), (167, 166, 133, 134), (168, 167, 134, 135), (169, 168, 135, 136), (170, 169, 136, 137), (171, 170, 137, 138), (172, 171, 138, 139), (173, 172, 139, 140), (174, 173, 140, 141), (175, 174, 141, 142), (176, 175, 142, 143), (177, 176, 143, 144), (178, 177, 144, 145), (179, 178, 145, 146), (180, 179, 146, 147), (181, 180, 147, 148), (182, 181, 148, 149), (183, 182, 149, 150), (184, 183, 150, 151), (185, 184, 151, 152), (186, 185, 152, 153), (187, 186, 153, 154), (188, 187, 154, 155), (189, 188, 155, 156), (190, 189, 156, 157), (191, 190, 157, 158), (192, 191, 158, 159), (193, 192, 159, 160), (194, 193, 160, 161), (195, 194, 161, 162), (196, 195, 162, 163), (197, 196, 163, 164), (199, 198, 165, 166), (200, 199, 166, 167), (201, 200, 167, 168), (202, 201, 168, 169), (203, 202, 169, 170), (204, 203, 170, 171), (205, 204, 171, 172), (206, 205, 172, 173), (207, 206, 173, 174), (208, 207, 174, 175), (209, 208, 175, 176), (210, 209, 176, 177), (211, 210, 177, 178), (212, 211, 178, 179), (213, 212, 179, 180), (214, 213, 180, 181), (215, 214, 181, 182), (216, 215, 182, 183), (217, 216, 183, 184), (218, 217, 184, 185), (219, 218, 185, 186), (220, 219, 186, 187), (221, 220, 187, 188), (222, 221, 188, 189), (223, 222, 189, 190), (224, 223, 190, 191), (225, 224, 191, 192), (226, 225, 192, 193), (227, 226, 193, 194), (228, 227, 194, 195), (229, 228, 195, 196), (230, 229, 196, 197), (232, 231, 198, 199), (233, 232, 199, 200), (234, 233, 200, 201), (235, 234, 201, 202), (236, 235, 202, 203), (237, 236, 203, 204), (238, 237, 204, 205), (239, 238, 205, 206), (240, 239, 206, 207), (241, 240, 207, 208), (242, 241, 208, 209), (243, 242, 209, 210), (244, 243, 210, 211), (245, 244, 211, 212), (246, 245, 212, 213), (247, 246, 213, 214), (248, 247, 214, 215), (249, 248, 215, 216), (250, 249, 216, 217), (251, 250, 217, 218), (252, 251, 218, 219), (253, 252, 219, 220), (254, 253, 220, 221), (255, 254, 221, 222), (256, 255, 222, 223), (257, 256, 223, 224), (258, 257, 224, 225), (259, 258, 225, 226), (260, 259, 226, 227), (261, 260, 227, 228), (262, 261, 228, 229), (263, 262, 229, 230), (265, 264, 231, 232), (266, 265, 232, 233), (267, 266, 233, 234), (268, 267, 234, 235), (269, 268, 235, 236), (270, 269, 236, 237), (271, 270, 237, 238), (272, 271, 238, 239), (273, 272, 239, 240), (274, 273, 240, 241), (275, 274, 241, 242), (276, 275, 242, 243), (277, 276, 243, 244), (278, 277, 244, 245), (279, 278, 245, 246), (280, 279, 246, 247), (281, 280, 247, 248), (282, 281, 248, 249), (283, 282, 249, 250), (284, 283, 250, 251), (285, 284, 251, 252), (286, 285, 252, 253), (287, 286, 253, 254), (288, 287, 254, 255), (289, 288, 255, 256), (290, 289, 256, 257), (291, 290, 257, 258), (292, 291, 258, 259), (293, 292, 259, 260), (294, 293, 260, 261), (295, 294, 261, 262), (296, 295, 262, 263), (298, 297, 264, 265), (299, 298, 265, 266), (300, 299, 266, 267), (301, 300, 267, 268), (302, 301, 268, 269), (303, 302, 269, 270), (304, 303, 270, 271), (305, 304, 271, 272), (306, 305, 272, 273), (307, 306, 273, 274), (308, 307, 274, 275), (309, 308, 275, 276), (310, 309, 276, 277), (311, 310, 277, 278), (312, 311, 278, 279), (313, 312, 279, 280), (314, 313, 280, 281), (315, 314, 281, 282), (316, 315, 282, 283), (317, 316, 283, 284), (318, 317, 284, 285), (319, 318, 285, 286), (320, 319, 286, 287), (321, 320, 287, 288), (322, 321, 288, 289), (323, 322, 289, 290), (324, 323, 290, 291), (325, 324, 291, 292), (326, 325, 292, 293), (327, 326, 293, 294), (328, 327, 294, 295), (329, 328, 295, 296), (331, 330, 297, 298), (332, 331, 298, 299), (333, 332, 299, 300), (334, 333, 300, 301), (335, 334, 301, 302), (336, 335, 302, 303), (337, 336, 303, 304), (338, 337, 304, 305), (339, 338, 305, 306), (340, 339, 306, 307), (341, 340, 307, 308), (342, 341, 308, 309), (343, 342, 309, 310), (344, 343, 310, 311), (345, 344, 311, 312), (346, 345, 312, 313), (347, 346, 313, 314), (348, 347, 314, 315), (349, 348, 315, 316), (350, 349, 316, 317), (351, 350, 317, 318), (352, 351, 318, 319), (353, 352, 319, 320), (354, 353, 320, 321), (355, 354, 321, 322), (356, 355, 322, 323), (357, 356, 323, 324), (358, 357, 324, 325), (359, 358, 325, 326), (360, 359, 326, 327), (361, 360, 327, 328), (362, 361, 328, 329), (364, 363, 330, 331), (365, 364, 331, 332), (366, 365, 332, 333), (367, 366, 333, 334), (368, 367, 334, 335), (369, 368, 335, 336), (370, 369, 336, 337), (371, 370, 337, 338), (372, 371, 338, 339), (373, 372, 339, 340), (374, 373, 340, 341), (375, 374, 341, 342), (376, 375, 342, 343), (377, 376, 343, 344), (378, 377, 344, 345), (379, 378, 345, 346), (380, 379, 346, 347), (381, 380, 347, 348), (382, 381, 348, 349), (383, 382, 349, 350), (384, 383, 350, 351), (385, 384, 351, 352), (386, 385, 352, 353), (387, 386, 353, 354), (388, 387, 354, 355), (389, 388, 355, 356), (390, 389, 356, 357), (391, 390, 357, 358), (392, 391, 358, 359), (393, 392, 359, 360), (394, 393, 360, 361), (395, 394, 361, 362), (397, 396, 363, 364), (398, 397, 364, 365), (399, 398, 365, 366), (400, 399, 366, 367), (401, 400, 367, 368), (402, 401, 368, 369), (403, 402, 369, 370), (404, 403, 370, 371), (405, 404, 371, 372), (406, 405, 372, 373), (407, 406, 373, 374), (408, 407, 374, 375), (409, 408, 375, 376), (410, 409, 376, 377), (411, 410, 377, 378), (412, 411, 378, 379), (413, 412, 379, 380), (414, 413, 380, 381), (415, 414, 381, 382), (416, 415, 382, 383), (417, 416, 383, 384), (418, 417, 384, 385), (419, 418, 385, 386), (420, 419, 386, 387), (421, 420, 387, 388), (422, 421, 388, 389), (423, 422, 389, 390), (424, 423, 390, 391), (425, 424, 391, 392), (426, 425, 392, 393), (427, 426, 393, 394), (428, 427, 394, 395), (430, 429, 396, 397), (431, 430, 397, 398), (432, 431, 398, 399), (433, 432, 399, 400), (434, 433, 400, 401), (435, 434, 401, 402), (436, 435, 402, 403), (437, 436, 403, 404), (438, 437, 404, 405), (439, 438, 405, 406), (440, 439, 406, 407), (441, 440, 407, 408), (442, 441, 408, 409), (443, 442, 409, 410), (444, 443, 410, 411), (445, 444, 411, 412), (446, 445, 412, 413), (447, 446, 413, 414), (448, 447, 414, 415), (449, 448, 415, 416), (450, 449, 416, 417), (451, 450, 417, 418), (452, 451, 418, 419), (453, 452, 419, 420), (454, 453, 420, 421), (455, 454, 421, 422), (456, 455, 422, 423), (457, 456, 423, 424), (458, 457, 424, 425), (459, 458, 425, 426), (460, 459, 426, 427), (461, 460, 427, 428), (463, 462, 429, 430), (464, 463, 430, 431), (465, 464, 431, 432), (466, 465, 432, 433), (467, 466, 433, 434), (468, 467, 434, 435), (469, 468, 435, 436), (470, 469, 436, 437), (471, 470, 437, 438), (472, 471, 438, 439), (473, 472, 439, 440), (474, 473, 440, 441), (475, 474, 441, 442), (476, 475, 442, 443), (477, 476, 443, 444), (478, 477, 444, 445), (479, 478, 445, 446), (480, 479, 446, 447), (481, 480, 447, 448), (482, 481, 448, 449), (483, 482, 449, 450), (484, 483, 450, 451), (485, 484, 451, 452), (486, 485, 452, 453), (487, 486, 453, 454), (488, 487, 454, 455), (489, 488, 455, 456), (490, 489, 456, 457), (491, 490, 457, 458), (492, 491, 458, 459), (493, 492, 459, 460), (494, 493, 460, 461), (496, 495, 462, 463), (497, 496, 463, 464), (498, 497, 464, 465), (499, 498, 465, 466), (500, 499, 466, 467), (501, 500, 467, 468), (502, 501, 468, 469), (503, 502, 469, 470), (504, 503, 470, 471), (505, 504, 471, 472), (506, 505, 472, 473), (507, 506, 473, 474), (508, 507, 474, 475), (509, 508, 475, 476), (510, 509, 476, 477), (511, 510, 477, 478), (512, 511, 478, 479), (513, 512, 479, 480), (514, 513, 480, 481), (515, 514, 481, 482), (516, 515, 482, 483), (517, 516, 483, 484), (518, 517, 484, 485), (519, 518, 485, 486), (520, 519, 486, 487), (521, 520, 487, 488), (522, 521, 488, 489), (523, 522, 489, 490), (524, 523, 490, 491), (525, 524, 491, 492), (526, 525, 492, 493), (527, 526, 493, 494), (529, 528, 495, 496), (530, 529, 496, 497), (531, 530, 497, 498), (532, 531, 498, 499), (533, 532, 499, 500), (534, 533, 500, 501), (535, 534, 501, 502), (536, 535, 502, 503), (537, 536, 503, 504), (538, 537, 504, 505), (539, 538, 505, 506), (540, 539, 506, 507), (541, 540, 507, 508), (542, 541, 508, 509), (543, 542, 509, 510), (544, 543, 510, 511), (545, 544, 511, 512), (546, 545, 512, 513), (547, 546, 513, 514), (548, 547, 514, 515), (549, 548, 515, 516), (550, 549, 516, 517), (551, 550, 517, 518), (552, 551, 518, 519), (553, 552, 519, 520), (554, 553, 520, 521), (555, 554, 521, 522), (556, 555, 522, 523), (557, 556, 523, 524), (558, 557, 524, 525), (559, 558, 525, 526), (560, 559, 526, 527), (562, 561, 528, 529), (563, 562, 529, 530), (564, 563, 530, 531), (565, 564, 531, 532), (566, 565, 532, 533), (567, 566, 533, 534), (568, 567, 534, 535), (569, 568, 535, 536), (570, 569, 536, 537), (571, 570, 537, 538), (572, 571, 538, 539), (573, 572, 539, 540), (574, 573, 540, 541), (575, 574, 541, 542), (576, 575, 542, 543), (577, 576, 543, 544), (578, 577, 544, 545), (579, 578, 545, 546), (580, 579, 546, 547), (581, 580, 547, 548), (582, 581, 548, 549), (583, 582, 549, 550), (584, 583, 550, 551), (585, 584, 551, 552), (586, 585, 552, 553), (587, 586, 553, 554), (588, 587, 554, 555), (589, 588, 555, 556), (590, 589, 556, 557), (591, 590, 557, 558), (592, 591, 558, 559), (593, 592, 559, 560), (595, 594, 561, 562), (596, 595, 562, 563), (597, 596, 563, 564), (598, 597, 564, 565), (599, 598, 565, 566), (600, 599, 566, 567), (601, 600, 567, 568), (602, 601, 568, 569), (603, 602, 569, 570), (604, 603, 570, 571), (605, 604, 571, 572), (606, 605, 572, 573), (607, 606, 573, 574), (608, 607, 574, 575), (609, 608, 575, 576), (610, 609, 576, 577), (611, 610, 577, 578), (612, 611, 578, 579), (613, 612, 579, 580), (614, 613, 580, 581), (615, 614, 581, 582), (616, 615, 582, 583), (617, 616, 583, 584), (618, 617, 584, 585), (619, 618, 585, 586), (620, 619, 586, 587), (621, 620, 587, 588), (622, 621, 588, 589), (623, 622, 589, 590), (624, 623, 590, 591), (625, 624, 591, 592), (626, 625, 592, 593), (628, 627, 594, 595), (629, 628, 595, 596), (630, 629, 596, 597), (631, 630, 597, 598), (632, 631, 598, 599), (633, 632, 599, 600), (634, 633, 600, 601), (635, 634, 601, 602), (636, 635, 602, 603), (637, 636, 603, 604), (638, 637, 604, 605), (639, 638, 605, 606), (640, 639, 606, 607), (641, 640, 607, 608), (642, 641, 608, 609), (643, 642, 609, 610), (644, 643, 610, 611), (645, 644, 611, 612), (646, 645, 612, 613), (647, 646, 613, 614), (648, 647, 614, 615), (649, 648, 615, 616), (650, 649, 616, 617), (651, 650, 617, 618), (652, 651, 618, 619), (653, 652, 619, 620), (654, 653, 620, 621), (655, 654, 621, 622), (656, 655, 622, 623), (657, 656, 623, 624), (658, 657, 624, 625), (659, 658, 625, 626), (661, 660, 627, 628), (662, 661, 628, 629), (663, 662, 629, 630), (664, 663, 630, 631), (665, 664, 631, 632), (666, 665, 632, 633), (667, 666, 633, 634), (668, 667, 634, 635), (669, 668, 635, 636), (670, 669, 636, 637), (671, 670, 637, 638), (672, 671, 638, 639), (673, 672, 639, 640), (674, 673, 640, 641), (675, 674, 641, 642), (676, 675, 642, 643), (677, 676, 643, 644), (678, 677, 644, 645), (679, 678, 645, 646), (680, 679, 646, 647), (681, 680, 647, 648), (682, 681, 648, 649), (683, 682, 649, 650), (684, 683, 650, 651), (685, 684, 651, 652), (686, 685, 652, 653), (687, 686, 653, 654), (688, 687, 654, 655), (689, 688, 655, 656), (690, 689, 656, 657), (691, 690, 657, 658), (692, 691, 658, 659), (694, 693, 660, 661), (695, 694, 661, 662), (696, 695, 662, 663), (697, 696, 663, 664), (698, 697, 664, 665), (699, 698, 665, 666), (700, 699, 666, 667), (701, 700, 667, 668), (702, 701, 668, 669), (703, 702, 669, 670), (704, 703, 670, 671), (705, 704, 671, 672), (706, 705, 672, 673), (707, 706, 673, 674), (708, 707, 674, 675), (709, 708, 675, 676), (710, 709, 676, 677), (711, 710, 677, 678), (712, 711, 678, 679), (713, 712, 679, 680), (714, 713, 680, 681), (715, 714, 681, 682), (716, 715, 682, 683), (717, 716, 683, 684), (718, 717, 684, 685), (719, 718, 685, 686), (720, 719, 686, 687), (721, 720, 687, 688), (722, 721, 688, 689), (723, 722, 689, 690), (724, 723, 690, 691), (725, 724, 691, 692), (727, 726, 693, 694), (728, 727, 694, 695), (729, 728, 695, 696), (730, 729, 696, 697), (731, 730, 697, 698), (732, 731, 698, 699), (733, 732, 699, 700), (734, 733, 700, 701), (735, 734, 701, 702), (736, 735, 702, 703), (737, 736, 703, 704), (738, 737, 704, 705), (739, 738, 705, 706), (740, 739, 706, 707), (741, 740, 707, 708), (742, 741, 708, 709), (743, 742, 709, 710), (744, 743, 710, 711), (745, 744, 711, 712), (746, 745, 712, 713), (747, 746, 713, 714), (748, 747, 714, 715), (749, 748, 715, 716), (750, 749, 716, 717), (751, 750, 717, 718), (752, 751, 718, 719), (753, 752, 719, 720), (754, 753, 720, 721), (755, 754, 721, 722), (756, 755, 722, 723), (757, 756, 723, 724), (758, 757, 724, 725), (760, 759, 726, 727), (761, 760, 727, 728), (762, 761, 728, 729), (763, 762, 729, 730), (764, 763, 730, 731), (765, 764, 731, 732), (766, 765, 732, 733), (767, 766, 733, 734), (768, 767, 734, 735), (769, 768, 735, 736), (770, 769, 736, 737), (771, 770, 737, 738), (772, 771, 738, 739), (773, 772, 739, 740), (774, 773, 740, 741), (775, 774, 741, 742), (776, 775, 742, 743), (777, 776, 743, 744), (778, 777, 744, 745), (779, 778, 745, 746), (780, 779, 746, 747), (781, 780, 747, 748), (782, 781, 748, 749), (783, 782, 749, 750), (784, 783, 750, 751), (785, 784, 751, 752), (786, 785, 752, 753), (787, 786, 753, 754), (788, 787, 754, 755), (789, 788, 755, 756), (790, 789, 756, 757), (791, 790, 757, 758), (793, 792, 759, 760), (794, 793, 760, 761), (795, 794, 761, 762), (796, 795, 762, 763), (797, 796, 763, 764), (798, 797, 764, 765), (799, 798, 765, 766), (800, 799, 766, 767), (801, 800, 767, 768), (802, 801, 768, 769), (803, 802, 769, 770), (804, 803, 770, 771), (805, 804, 771, 772), (806, 805, 772, 773), (807, 806, 773, 774), (808, 807, 774, 775), (809, 808, 775, 776), (810, 809, 776, 777), (811, 810, 777, 778), (812, 811, 778, 779), (813, 812, 779, 780), (814, 813, 780, 781), (815, 814, 781, 782), (816, 815, 782, 783), (817, 816, 783, 784), (818, 817, 784, 785), (819, 818, 785, 786), (820, 819, 786, 787), (821, 820, 787, 788), (822, 821, 788, 789), (823, 822, 789, 790), (824, 823, 790, 791), (826, 825, 792, 793), (827, 826, 793, 794), (828, 827, 794, 795), (829, 828, 795, 796), (830, 829, 796, 797), (831, 830, 797, 798), (832, 831, 798, 799), (833, 832, 799, 800), (834, 833, 800, 801), (835, 834, 801, 802), (836, 835, 802, 803), (837, 836, 803, 804), (838, 837, 804, 805), (839, 838, 805, 806), (840, 839, 806, 807), (841, 840, 807, 808), (842, 841, 808, 809), (843, 842, 809, 810), (844, 843, 810, 811), (845, 844, 811, 812), (846, 845, 812, 813), (847, 846, 813, 814), (848, 847, 814, 815), (849, 848, 815, 816), (850, 849, 816, 817), (851, 850, 817, 818), (852, 851, 818, 819), (853, 852, 819, 820), (854, 853, 820, 821), (855, 854, 821, 822), (856, 855, 822, 823), (857, 856, 823, 824), (859, 858, 825, 826), (860, 859, 826, 827), (861, 860, 827, 828), (862, 861, 828, 829), (863, 862, 829, 830), (864, 863, 830, 831), (865, 864, 831, 832), (866, 865, 832, 833), (867, 866, 833, 834), (868, 867, 834, 835), (869, 868, 835, 836), (870, 869, 836, 837), (871, 870, 837, 838), (872, 871, 838, 839), (873, 872, 839, 840), (874, 873, 840, 841), (875, 874, 841, 842), (876, 875, 842, 843), (877, 876, 843, 844), (878, 877, 844, 845), (879, 878, 845, 846), (880, 879, 846, 847), (881, 880, 847, 848), (882, 881, 848, 849), (883, 882, 849, 850), (884, 883, 850, 851), (885, 884, 851, 852), (886, 885, 852, 853), (887, 886, 853, 854), (888, 887, 854, 855), (889, 888, 855, 856), (890, 889, 856, 857), (892, 891, 858, 859), (893, 892, 859, 860), (894, 893, 860, 861), (895, 894, 861, 862), (896, 895, 862, 863), (897, 896, 863, 864), (898, 897, 864, 865), (899, 898, 865, 866), (900, 899, 866, 867), (901, 900, 867, 868), (902, 901, 868, 869), (903, 902, 869, 870), (904, 903, 870, 871), (905, 904, 871, 872), (906, 905, 872, 873), (907, 906, 873, 874), (908, 907, 874, 875), (909, 908, 875, 876), (910, 909, 876, 877), (911, 910, 877, 878), (912, 911, 878, 879), (913, 912, 879, 880), (914, 913, 880, 881), (915, 914, 881, 882), (916, 915, 882, 883), (917, 916, 883, 884), (918, 917, 884, 885), (919, 918, 885, 886), (920, 919, 886, 887), (921, 920, 887, 888), (922, 921, 888, 889), (923, 922, 889, 890), (925, 924, 891, 892), (926, 925, 892, 893), (927, 926, 893, 894), (928, 927, 894, 895), (929, 928, 895, 896), (930, 929, 896, 897), (931, 930, 897, 898), (932, 931, 898, 899), (933, 932, 899, 900), (934, 933, 900, 901), (935, 934, 901, 902), (936, 935, 902, 903), (937, 936, 903, 904), (938, 937, 904, 905), (939, 938, 905, 906), (940, 939, 906, 907), (941, 940, 907, 908), (942, 941, 908, 909), (943, 942, 909, 910), (944, 943, 910, 911), (945, 944, 911, 912), (946, 945, 912, 913), (947, 946, 913, 914), (948, 947, 914, 915), (949, 948, 915, 916), (950, 949, 916, 917), (951, 950, 917, 918), (952, 951, 918, 919), (953, 952, 919, 920), (954, 953, 920, 921), (955, 954, 921, 922), (956, 955, 922, 923), (958, 957, 924, 925), (959, 958, 925, 926), (960, 959, 926, 927), (961, 960, 927, 928), (962, 961, 928, 929), (963, 962, 929, 930), (964, 963, 930, 931), (965, 964, 931, 932), (966, 965, 932, 933), (967, 966, 933, 934), (968, 967, 934, 935), (969, 968, 935, 936), (970, 969, 936, 937), (971, 970, 937, 938), (972, 971, 938, 939), (973, 972, 939, 940), (974, 973, 940, 941), (975, 974, 941, 942), (976, 975, 942, 943), (977, 976, 943, 944), (978, 977, 944, 945), (979, 978, 945, 946), (980, 979, 946, 947), (981, 980, 947, 948), (982, 981, 948, 949), (983, 982, 949, 950), (984, 983, 950, 951), (985, 984, 951, 952), (986, 985, 952, 953), (987, 986, 953, 954), (988, 987, 954, 955), (989, 988, 955, 956), (991, 990, 957, 958), (992, 991, 958, 959), (993, 992, 959, 960), (994, 993, 960, 961), (995, 994, 961, 962), (996, 995, 962, 963), (997, 996, 963, 964), (998, 997, 964, 965), (999, 998, 965, 966), (1000, 999, 966, 967), (1001, 1000, 967, 968), (1002, 1001, 968, 969), (1003, 1002, 969, 970), (1004, 1003, 970, 971), (1005, 1004, 971, 972), (1006, 1005, 972, 973), (1007, 1006, 973, 974), (1008, 1007, 974, 975), (1009, 1008, 975, 976), (1010, 1009, 976, 977), (1011, 1010, 977, 978), (1012, 1011, 978, 979), (1013, 1012, 979, 980), (1014, 1013, 980, 981), (1015, 1014, 981, 982), (1016, 1015, 982, 983), (1017, 1016, 983, 984), (1018, 1017, 984, 985), (1019, 1018, 985, 986), (1020, 1019, 986, 987), (1021, 1020, 987, 988), (1022, 1021, 988, 989), (1024, 1023, 990, 991), (1025, 1024, 991, 992), (1026, 1025, 992, 993), (1027, 1026, 993, 994), (1028, 1027, 994, 995), (1029, 1028, 995, 996), (1030, 1029, 996, 997), (1031, 1030, 997, 998), (1032, 1031, 998, 999), (1033, 1032, 999, 1000), (1034, 1033, 1000, 1001), (1035, 1034, 1001, 1002), (1036, 1035, 1002, 1003), (1037, 1036, 1003, 1004), (1038, 1037, 1004, 1005), (1039, 1038, 1005, 1006), (1040, 1039, 1006, 1007), (1041, 1040, 1007, 1008), (1042, 1041, 1008, 1009), (1043, 1042, 1009, 1010), (1044, 1043, 1010, 1011), (1045, 1044, 1011, 1012), (1046, 1045, 1012, 1013), (1047, 1046, 1013, 1014), (1048, 1047, 1014, 1015), (1049, 1048, 1015, 1016), (1050, 1049, 1016, 1017), (1051, 1050, 1017, 1018), (1052, 1051, 1018, 1019), (1053, 1052, 1019, 1020), (1054, 1053, 1020, 1021), (1055, 1054, 1021, 1022), (1057, 1056, 1023, 1024), (1058, 1057, 1024, 1025), (1059, 1058, 1025, 1026), (1060, 1059, 1026, 1027), (1061, 1060, 1027, 1028), (1062, 1061, 1028, 1029), (1063, 1062, 1029, 1030), (1064, 1063, 1030, 1031), (1065, 1064, 1031, 1032), (1066, 1065, 1032, 1033), (1067, 1066, 1033, 1034), (1068, 1067, 1034, 1035), (1069, 1068, 1035, 1036), (1070, 1069, 1036, 1037), (1071, 1070, 1037, 1038), (1072, 1071, 1038, 1039), (1073, 1072, 1039, 1040), (1074, 1073, 1040, 1041), (1075, 1074, 1041, 1042), (1076, 1075, 1042, 1043), (1077, 1076, 1043, 1044), (1078, 1077, 1044, 1045), (1079, 1078, 1045, 1046), (1080, 1079, 1046, 1047), (1081, 1080, 1047, 1048), (1082, 1081, 1048, 1049), (1083, 1082, 1049, 1050), (1084, 1083, 1050, 1051), (1085, 1084, 1051, 1052), (1086, 1085, 1052, 1053), (1087, 1086, 1053, 1054), (1088, 1087, 1054, 1055)])
me_xyz_function.use_remesh_preserve_volume = False
me_xyz_function.use_remesh_preserve_attributes = False
me_xyz_function.use_mirror_vertex_groups = False
me_xyz_function.update()

# ---- curves / text
txt_texto = bpy.data.curves.new('Texto', 'FONT')
txt_texto.dimensions = '2D'
txt_texto.body = 'Paraboloide Hiperbólico\nr(u,v)=<u,v,u^2-v^2>'
txt_texto.use_path_clamp = True
txt_texto.bevel_resolution = 2
txt_texto.bevel_depth = 0.03
txt_texto.align_x = 'CENTER'

# ---- objects
ob_texto = bpy.data.objects.new('Texto', txt_texto)
ob_ph = bpy.data.objects.new('ph', me_xyz_function)

# ---- transforms, parenting, visibility, modifiers, constraints
ob_texto.location = (0.0, 0.0, 11.51)
ob_texto.rotation_euler = (1.571, -0.0, 0.0)
ob_texto.scale = (1.5, 1.5, 1.5)
ob_texto.lineart.crease_threshold = 0.0
ob_ph.location = (0.0, 0.0, 0.0)
ob_ph.lineart.crease_threshold = 0.0

# ---- collection membership
col_collection_1.objects.link(ob_texto)
col_collection_1.objects.link(ob_ph)

# ---- scene / render settings (as saved in the file)
scene.frame_start = 1; scene.frame_end = 250; scene.frame_set(0)
scene.render.engine = 'BLENDER_EEVEE_NEXT'
scene.render.resolution_percentage = 50
scene.render.dither_intensity = 0.0
scene.cycles.use_denoising = False
scene.cycles.samples = 128
scene.cycles.sampling_pattern = 'TABULATED_SOBOL'
scene.cycles.light_sampling_threshold = 0.0
scene.cycles.use_adaptive_sampling = False
scene.cycles.use_light_tree = False
scene.cycles.blur_glossy = 0.0
scene.cycles.sample_clamp_indirect = 0.0
scene.view_settings.view_transform = 'Standard'
bpy.context.view_layer.update()

# ---- added for rendering (the .blend has no active camera and no usable light): camera, sun
cam_auto = bpy.data.cameras.new('AutoCamera')
cam_auto.lens = 50.0
cam_auto.sensor_width = 36.0
cam_auto.clip_end = 1000.0
ob_auto_camera = bpy.data.objects.new('AutoCamera', cam_auto)
scene.collection.objects.link(ob_auto_camera)
ob_auto_camera.location = (25.4559, -30.5165, 21.6811)
ob_auto_camera.rotation_euler = (1.09748, -7.21219e-08, 0.694738)
scene.camera = ob_auto_camera
light_auto_sun = bpy.data.lights.new('AutoSun', 'SUN')
light_auto_sun.energy = 3.0
light_auto_sun.angle = 0.0523599
ob_auto_sun = bpy.data.objects.new('AutoSun', light_auto_sun)
scene.collection.objects.link(ob_auto_sun)
ob_auto_sun.rotation_euler = (0.872665, 0.174533, 0.523599)
bpy.context.view_layer.update()
